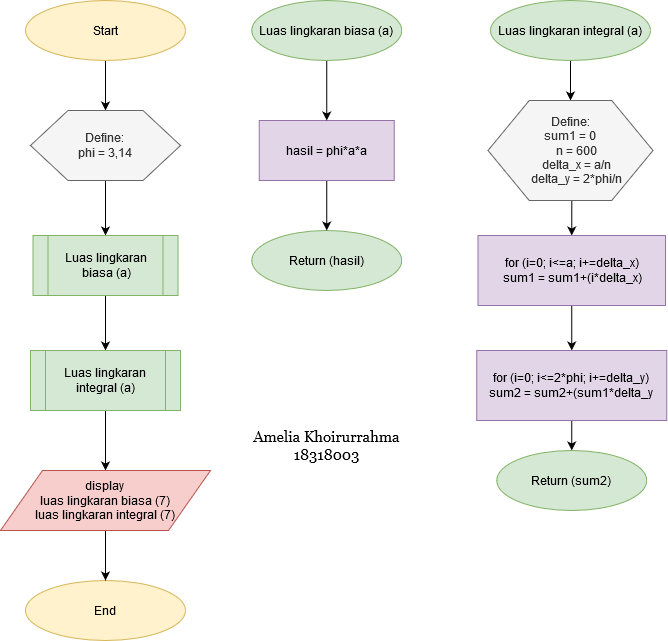

The diagram above was exported from draw.io. Its source (the exported page's mxGraphModel, read from the mxfile embedded in the PNG):
<mxGraphModel dx="854" dy="465" grid="1" gridSize="10" guides="1" tooltips="1" connect="1" arrows="1" fold="1" page="1" pageScale="1" pageWidth="850" pageHeight="1100" math="0" shadow="0">
  <root>
    <mxCell id="0" />
    <mxCell id="1" parent="0" />
    <mxCell id="0lSk15qHrakhBXsese-L-15" style="edgeStyle=orthogonalEdgeStyle;rounded=0;orthogonalLoop=1;jettySize=auto;html=1;exitX=0.5;exitY=1;exitDx=0;exitDy=0;entryX=0.5;entryY=0;entryDx=0;entryDy=0;" edge="1" parent="1" source="0lSk15qHrakhBXsese-L-1" target="0lSk15qHrakhBXsese-L-3">
      <mxGeometry relative="1" as="geometry" />
    </mxCell>
    <mxCell id="0lSk15qHrakhBXsese-L-1" value="Start" style="ellipse;whiteSpace=wrap;html=1;fillColor=#fff2cc;strokeColor=#d6b656;" vertex="1" parent="1">
      <mxGeometry x="125" y="180" width="160" height="60" as="geometry" />
    </mxCell>
    <mxCell id="0lSk15qHrakhBXsese-L-2" value="End" style="ellipse;whiteSpace=wrap;html=1;fillColor=#fff2cc;strokeColor=#d6b656;" vertex="1" parent="1">
      <mxGeometry x="125" y="760" width="160" height="60" as="geometry" />
    </mxCell>
    <mxCell id="0lSk15qHrakhBXsese-L-16" style="edgeStyle=orthogonalEdgeStyle;rounded=0;orthogonalLoop=1;jettySize=auto;html=1;exitX=0.5;exitY=1;exitDx=0;exitDy=0;entryX=0.5;entryY=0;entryDx=0;entryDy=0;" edge="1" parent="1" source="0lSk15qHrakhBXsese-L-3" target="0lSk15qHrakhBXsese-L-4">
      <mxGeometry relative="1" as="geometry" />
    </mxCell>
    <mxCell id="0lSk15qHrakhBXsese-L-3" value="&lt;div&gt;Define:&lt;/div&gt;&lt;div&gt;phi = 3,14&lt;br&gt;&lt;/div&gt;" style="shape=hexagon;perimeter=hexagonPerimeter2;whiteSpace=wrap;html=1;fillColor=#f5f5f5;strokeColor=#666666;fontColor=#333333;" vertex="1" parent="1">
      <mxGeometry x="130" y="290" width="150" height="70" as="geometry" />
    </mxCell>
    <mxCell id="0lSk15qHrakhBXsese-L-17" style="edgeStyle=orthogonalEdgeStyle;rounded=0;orthogonalLoop=1;jettySize=auto;html=1;exitX=0.5;exitY=1;exitDx=0;exitDy=0;entryX=0.5;entryY=0;entryDx=0;entryDy=0;" edge="1" parent="1" source="0lSk15qHrakhBXsese-L-4" target="0lSk15qHrakhBXsese-L-5">
      <mxGeometry relative="1" as="geometry" />
    </mxCell>
    <mxCell id="0lSk15qHrakhBXsese-L-4" value="Luas lingkaran biasa (a)" style="shape=process;whiteSpace=wrap;html=1;backgroundOutline=1;fillColor=#d5e8d4;strokeColor=#82b366;" vertex="1" parent="1">
      <mxGeometry x="132.5" y="415" width="145" height="60" as="geometry" />
    </mxCell>
    <mxCell id="0lSk15qHrakhBXsese-L-18" style="edgeStyle=orthogonalEdgeStyle;rounded=0;orthogonalLoop=1;jettySize=auto;html=1;exitX=0.5;exitY=1;exitDx=0;exitDy=0;entryX=0.5;entryY=0;entryDx=0;entryDy=0;" edge="1" parent="1" source="0lSk15qHrakhBXsese-L-5" target="0lSk15qHrakhBXsese-L-6">
      <mxGeometry relative="1" as="geometry" />
    </mxCell>
    <mxCell id="0lSk15qHrakhBXsese-L-5" value="Luas lingkaran integral (a)" style="shape=process;whiteSpace=wrap;html=1;backgroundOutline=1;fillColor=#d5e8d4;strokeColor=#82b366;" vertex="1" parent="1">
      <mxGeometry x="130" y="530" width="150" height="60" as="geometry" />
    </mxCell>
    <mxCell id="0lSk15qHrakhBXsese-L-19" style="edgeStyle=orthogonalEdgeStyle;rounded=0;orthogonalLoop=1;jettySize=auto;html=1;exitX=0.5;exitY=1;exitDx=0;exitDy=0;entryX=0.5;entryY=0;entryDx=0;entryDy=0;" edge="1" parent="1" source="0lSk15qHrakhBXsese-L-6" target="0lSk15qHrakhBXsese-L-2">
      <mxGeometry relative="1" as="geometry" />
    </mxCell>
    <mxCell id="0lSk15qHrakhBXsese-L-6" value="&lt;div&gt;display&lt;/div&gt;&lt;div&gt;luas lingkaran biasa (7)&lt;/div&gt;&lt;div&gt;luas lingkaran integral (7)&lt;br&gt;&lt;/div&gt;" style="shape=parallelogram;perimeter=parallelogramPerimeter;whiteSpace=wrap;html=1;fillColor=#f8cecc;strokeColor=#b85450;" vertex="1" parent="1">
      <mxGeometry x="100" y="650" width="210" height="60" as="geometry" />
    </mxCell>
    <mxCell id="0lSk15qHrakhBXsese-L-7" value="Return (hasil)" style="ellipse;whiteSpace=wrap;html=1;fillColor=#d5e8d4;strokeColor=#82b366;" vertex="1" parent="1">
      <mxGeometry x="351.25" y="410" width="150" height="60" as="geometry" />
    </mxCell>
    <mxCell id="0lSk15qHrakhBXsese-L-21" style="edgeStyle=orthogonalEdgeStyle;rounded=0;orthogonalLoop=1;jettySize=auto;html=1;exitX=0.5;exitY=1;exitDx=0;exitDy=0;entryX=0.5;entryY=0;entryDx=0;entryDy=0;" edge="1" parent="1" source="0lSk15qHrakhBXsese-L-8" target="0lSk15qHrakhBXsese-L-7">
      <mxGeometry relative="1" as="geometry" />
    </mxCell>
    <mxCell id="0lSk15qHrakhBXsese-L-8" value="hasil = phi*a*a" style="rounded=0;whiteSpace=wrap;html=1;fillColor=#e1d5e7;strokeColor=#9673a6;" vertex="1" parent="1">
      <mxGeometry x="358.75" y="300" width="135" height="60" as="geometry" />
    </mxCell>
    <mxCell id="0lSk15qHrakhBXsese-L-20" style="edgeStyle=orthogonalEdgeStyle;rounded=0;orthogonalLoop=1;jettySize=auto;html=1;exitX=0.5;exitY=1;exitDx=0;exitDy=0;entryX=0.5;entryY=0;entryDx=0;entryDy=0;" edge="1" parent="1" source="0lSk15qHrakhBXsese-L-9" target="0lSk15qHrakhBXsese-L-8">
      <mxGeometry relative="1" as="geometry" />
    </mxCell>
    <mxCell id="0lSk15qHrakhBXsese-L-9" value="Luas lingkaran biasa (a)" style="ellipse;whiteSpace=wrap;html=1;fillColor=#d5e8d4;strokeColor=#82b366;" vertex="1" parent="1">
      <mxGeometry x="351.25" y="180" width="150" height="60" as="geometry" />
    </mxCell>
    <mxCell id="0lSk15qHrakhBXsese-L-22" style="edgeStyle=orthogonalEdgeStyle;rounded=0;orthogonalLoop=1;jettySize=auto;html=1;exitX=0.5;exitY=1;exitDx=0;exitDy=0;entryX=0.5;entryY=0;entryDx=0;entryDy=0;" edge="1" parent="1" source="0lSk15qHrakhBXsese-L-10" target="0lSk15qHrakhBXsese-L-11">
      <mxGeometry relative="1" as="geometry" />
    </mxCell>
    <mxCell id="0lSk15qHrakhBXsese-L-10" value="Luas lingkaran integral (a)" style="ellipse;whiteSpace=wrap;html=1;fillColor=#d5e8d4;strokeColor=#82b366;" vertex="1" parent="1">
      <mxGeometry x="590" y="180" width="160" height="60" as="geometry" />
    </mxCell>
    <mxCell id="0lSk15qHrakhBXsese-L-26" style="edgeStyle=orthogonalEdgeStyle;rounded=0;orthogonalLoop=1;jettySize=auto;html=1;exitX=0.5;exitY=1;exitDx=0;exitDy=0;entryX=0.5;entryY=0;entryDx=0;entryDy=0;" edge="1" parent="1" source="0lSk15qHrakhBXsese-L-11" target="0lSk15qHrakhBXsese-L-12">
      <mxGeometry relative="1" as="geometry" />
    </mxCell>
    <mxCell id="0lSk15qHrakhBXsese-L-11" value="&lt;div&gt;Define:&lt;/div&gt;&lt;div&gt;sum1 = 0&lt;br&gt;&amp;nbsp;&amp;nbsp;&amp;nbsp; n = 600&lt;br&gt;&amp;nbsp;&amp;nbsp;&amp;nbsp; delta_x = a/n&lt;br&gt;&amp;nbsp;&amp;nbsp;&amp;nbsp; delta_y = 2*phi/n&lt;br&gt;&lt;/div&gt;" style="shape=hexagon;perimeter=hexagonPerimeter2;whiteSpace=wrap;html=1;fillColor=#f5f5f5;strokeColor=#666666;fontColor=#333333;" vertex="1" parent="1">
      <mxGeometry x="587.5" y="280" width="165" height="100" as="geometry" />
    </mxCell>
    <mxCell id="0lSk15qHrakhBXsese-L-24" style="edgeStyle=orthogonalEdgeStyle;rounded=0;orthogonalLoop=1;jettySize=auto;html=1;exitX=0.5;exitY=1;exitDx=0;exitDy=0;entryX=0.5;entryY=0;entryDx=0;entryDy=0;" edge="1" parent="1" source="0lSk15qHrakhBXsese-L-12" target="0lSk15qHrakhBXsese-L-13">
      <mxGeometry relative="1" as="geometry" />
    </mxCell>
    <mxCell id="0lSk15qHrakhBXsese-L-12" value="&lt;div&gt;for (i=0; i&amp;lt;=a; i+=delta_x)&lt;/div&gt;&lt;div&gt;sum1 = sum1+(i*delta_x)&lt;/div&gt;" style="rounded=0;whiteSpace=wrap;html=1;fillColor=#e1d5e7;strokeColor=#9673a6;" vertex="1" parent="1">
      <mxGeometry x="577.5" y="415" width="187.5" height="70" as="geometry" />
    </mxCell>
    <mxCell id="0lSk15qHrakhBXsese-L-25" style="edgeStyle=orthogonalEdgeStyle;rounded=0;orthogonalLoop=1;jettySize=auto;html=1;exitX=0.5;exitY=1;exitDx=0;exitDy=0;entryX=0.5;entryY=0;entryDx=0;entryDy=0;" edge="1" parent="1" source="0lSk15qHrakhBXsese-L-13" target="0lSk15qHrakhBXsese-L-14">
      <mxGeometry relative="1" as="geometry" />
    </mxCell>
    <mxCell id="0lSk15qHrakhBXsese-L-13" value="for (i=0; i&amp;lt;=2*phi; i+=delta_y)&lt;br&gt;sum2 = sum2+(sum1*delta_y" style="rounded=0;whiteSpace=wrap;html=1;fillColor=#e1d5e7;strokeColor=#9673a6;" vertex="1" parent="1">
      <mxGeometry x="576.25" y="530" width="190" height="70" as="geometry" />
    </mxCell>
    <mxCell id="0lSk15qHrakhBXsese-L-14" value="Return (sum2)" style="ellipse;whiteSpace=wrap;html=1;fillColor=#d5e8d4;strokeColor=#82b366;" vertex="1" parent="1">
      <mxGeometry x="596.25" y="630" width="150" height="60" as="geometry" />
    </mxCell>
    <mxCell id="0lSk15qHrakhBXsese-L-27" value="&lt;div style=&quot;font-size: 15px&quot;&gt;&lt;font style=&quot;font-size: 15px&quot; face=&quot;Georgia&quot;&gt;Amelia Khoirurrahma&lt;/font&gt;&lt;/div&gt;&lt;div style=&quot;font-size: 15px&quot;&gt;&lt;font style=&quot;font-size: 15px&quot; face=&quot;Georgia&quot;&gt;18318003&lt;br&gt;&lt;/font&gt;&lt;/div&gt;" style="text;html=1;align=center;verticalAlign=middle;resizable=0;points=[];autosize=1;" vertex="1" parent="1">
      <mxGeometry x="346.25" y="610" width="160" height="30" as="geometry" />
    </mxCell>
  </root>
</mxGraphModel>